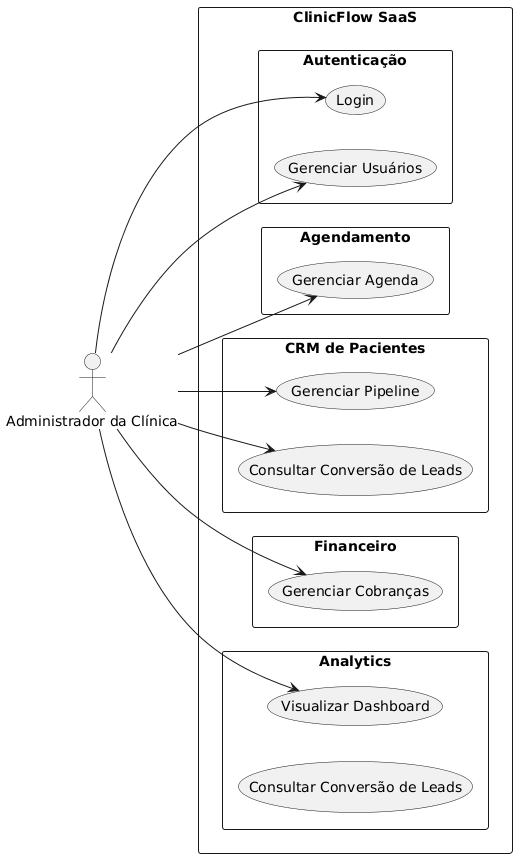

The diagram above was rendered by PlantUML. Its source (embedded in the PNG):
@startuml
left to right direction
skinparam packageStyle rectangle

actor "Administrador da Clínica" as Admin

rectangle "ClinicFlow SaaS" {
    package "Autenticação" {
        usecase "Login" as UC_Login
        usecase "Gerenciar Usuários" as UC_ManageUsers
    }

    package "Agendamento" {
        usecase "Gerenciar Agenda" as UC_ManageSchedule
    }

    package "CRM de Pacientes" {
        usecase "Gerenciar Pipeline" as UC_ManagePipeline
        usecase "Consultar Conversão de Leads" as UC_LeadConversion
    }

    package "Financeiro" {
        usecase "Gerenciar Cobranças" as UC_Billing
    }

    package "Analytics" {
        usecase "Visualizar Dashboard" as UC_Dashboard
        usecase "Consultar Conversão de Leads" as UC_LeadConversion2
    }
}

Admin --> UC_Login
Admin --> UC_ManageUsers
Admin --> UC_ManageSchedule
Admin --> UC_ManagePipeline
Admin --> UC_Billing
Admin --> UC_Dashboard
Admin --> UC_LeadConversion

@enduml